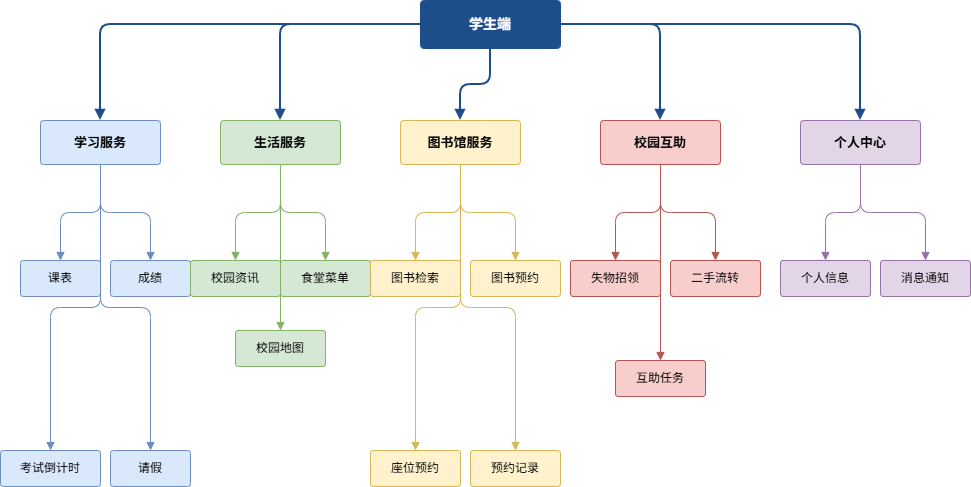

The diagram above was exported from draw.io. Its source (the exported page's mxGraphModel, read from the mxfile embedded in the PNG):
<mxGraphModel dx="1414" dy="751" grid="1" gridSize="10" guides="1" tooltips="1" connect="1" arrows="1" fold="1" page="1" pageScale="1" pageWidth="1000" pageHeight="600" math="0" shadow="0">
  <root>
    <mxCell id="0" />
    <mxCell id="1" parent="0" />
    <mxCell id="stu" parent="1" style="rounded=1;whiteSpace=wrap;html=1;fillColor=#1e4d8c;fontColor=#ffffff;strokeColor=#1e4d8c;fontSize=14;fontStyle=1;arcSize=8;" value="学生端" vertex="1">
      <mxGeometry height="48" width="140" x="420" y="20" as="geometry" />
    </mxCell>
    <mxCell id="stu1" parent="1" style="rounded=1;whiteSpace=wrap;html=1;fillColor=#dae8fc;strokeColor=#6c8ebf;fontSize=13;fontStyle=1;arcSize=8;" value="学习服务" vertex="1">
      <mxGeometry height="44" width="120" x="40" y="140" as="geometry" />
    </mxCell>
    <mxCell id="stu2" parent="1" style="rounded=1;whiteSpace=wrap;html=1;fillColor=#d5e8d4;strokeColor=#82b366;fontSize=13;fontStyle=1;arcSize=8;" value="生活服务" vertex="1">
      <mxGeometry height="44" width="120" x="220" y="140" as="geometry" />
    </mxCell>
    <mxCell id="stu3" parent="1" style="rounded=1;whiteSpace=wrap;html=1;fillColor=#fff2cc;strokeColor=#d6b656;fontSize=13;fontStyle=1;arcSize=8;" value="图书馆服务" vertex="1">
      <mxGeometry height="44" width="120" x="400" y="140" as="geometry" />
    </mxCell>
    <mxCell id="stu4" parent="1" style="rounded=1;whiteSpace=wrap;html=1;fillColor=#f8cecc;strokeColor=#b85450;fontSize=13;fontStyle=1;arcSize=8;" value="校园互助" vertex="1">
      <mxGeometry height="44" width="120" x="600" y="140" as="geometry" />
    </mxCell>
    <mxCell id="stu5" parent="1" style="rounded=1;whiteSpace=wrap;html=1;fillColor=#e1d5e7;strokeColor=#9673a6;fontSize=13;fontStyle=1;arcSize=8;" value="个人中心" vertex="1">
      <mxGeometry height="44" width="120" x="800" y="140" as="geometry" />
    </mxCell>
    <mxCell id="a1" parent="1" style="rounded=1;whiteSpace=wrap;html=1;fillColor=#dae8fc;strokeColor=#6c8ebf;fontSize=12;arcSize=8;" value="课表" vertex="1">
      <mxGeometry height="36" width="80" x="20" y="280" as="geometry" />
    </mxCell>
    <mxCell id="a2" parent="1" style="rounded=1;whiteSpace=wrap;html=1;fillColor=#dae8fc;strokeColor=#6c8ebf;fontSize=12;arcSize=8;" value="成绩" vertex="1">
      <mxGeometry height="36" width="80" x="110" y="280" as="geometry" />
    </mxCell>
    <mxCell id="a3" parent="1" style="rounded=1;whiteSpace=wrap;html=1;fillColor=#dae8fc;strokeColor=#6c8ebf;fontSize=12;arcSize=8;" value="考试倒计时" vertex="1">
      <mxGeometry height="36" width="100" y="470" as="geometry" />
    </mxCell>
    <mxCell id="a4" parent="1" style="rounded=1;whiteSpace=wrap;html=1;fillColor=#dae8fc;strokeColor=#6c8ebf;fontSize=12;arcSize=8;" value="请假" vertex="1">
      <mxGeometry height="36" width="80" x="110" y="470" as="geometry" />
    </mxCell>
    <mxCell id="b1" parent="1" style="rounded=1;whiteSpace=wrap;html=1;fillColor=#d5e8d4;strokeColor=#82b366;fontSize=12;arcSize=8;" value="校园资讯" vertex="1">
      <mxGeometry height="36" width="90" x="190" y="280" as="geometry" />
    </mxCell>
    <mxCell id="b2" parent="1" style="rounded=1;whiteSpace=wrap;html=1;fillColor=#d5e8d4;strokeColor=#82b366;fontSize=12;arcSize=8;" value="食堂菜单" vertex="1">
      <mxGeometry height="36" width="90" x="280" y="280" as="geometry" />
    </mxCell>
    <mxCell id="b3" parent="1" style="rounded=1;whiteSpace=wrap;html=1;fillColor=#d5e8d4;strokeColor=#82b366;fontSize=12;arcSize=8;" value="校园地图" vertex="1">
      <mxGeometry height="36" width="90" x="235" y="350" as="geometry" />
    </mxCell>
    <mxCell id="c1" parent="1" style="rounded=1;whiteSpace=wrap;html=1;fillColor=#fff2cc;strokeColor=#d6b656;fontSize=12;arcSize=8;" value="图书检索" vertex="1">
      <mxGeometry height="36" width="90" x="370" y="280" as="geometry" />
    </mxCell>
    <mxCell id="c2" parent="1" style="rounded=1;whiteSpace=wrap;html=1;fillColor=#fff2cc;strokeColor=#d6b656;fontSize=12;arcSize=8;" value="图书预约" vertex="1">
      <mxGeometry height="36" width="90" x="470" y="280" as="geometry" />
    </mxCell>
    <mxCell id="c3" parent="1" style="rounded=1;whiteSpace=wrap;html=1;fillColor=#fff2cc;strokeColor=#d6b656;fontSize=12;arcSize=8;" value="座位预约" vertex="1">
      <mxGeometry height="36" width="90" x="370" y="470" as="geometry" />
    </mxCell>
    <mxCell id="c4" parent="1" style="rounded=1;whiteSpace=wrap;html=1;fillColor=#fff2cc;strokeColor=#d6b656;fontSize=12;arcSize=8;" value="预约记录" vertex="1">
      <mxGeometry height="36" width="90" x="470" y="470" as="geometry" />
    </mxCell>
    <mxCell id="d1" parent="1" style="rounded=1;whiteSpace=wrap;html=1;fillColor=#f8cecc;strokeColor=#b85450;fontSize=12;arcSize=8;" value="失物招领" vertex="1">
      <mxGeometry height="36" width="90" x="570" y="280" as="geometry" />
    </mxCell>
    <mxCell id="d2" parent="1" style="rounded=1;whiteSpace=wrap;html=1;fillColor=#f8cecc;strokeColor=#b85450;fontSize=12;arcSize=8;" value="二手流转" vertex="1">
      <mxGeometry height="36" width="90" x="670" y="280" as="geometry" />
    </mxCell>
    <mxCell id="d3" parent="1" style="rounded=1;whiteSpace=wrap;html=1;fillColor=#f8cecc;strokeColor=#b85450;fontSize=12;arcSize=8;" value="互助任务" vertex="1">
      <mxGeometry height="36" width="90" x="615" y="380" as="geometry" />
    </mxCell>
    <mxCell id="e1" parent="1" style="rounded=1;whiteSpace=wrap;html=1;fillColor=#e1d5e7;strokeColor=#9673a6;fontSize=12;arcSize=8;" value="个人信息" vertex="1">
      <mxGeometry height="36" width="90" x="780" y="280" as="geometry" />
    </mxCell>
    <mxCell id="e2" parent="1" style="rounded=1;whiteSpace=wrap;html=1;fillColor=#e1d5e7;strokeColor=#9673a6;fontSize=12;arcSize=8;" value="消息通知" vertex="1">
      <mxGeometry height="36" width="90" x="880" y="280" as="geometry" />
    </mxCell>
    <mxCell id="r1" edge="1" parent="1" source="stu" style="edgeStyle=orthogonalEdgeStyle;html=1;strokeColor=#1e4d8c;strokeWidth=2;endArrow=block;endFill=1;" target="stu1">
      <mxGeometry relative="1" as="geometry" />
    </mxCell>
    <mxCell id="r2" edge="1" parent="1" source="stu" style="edgeStyle=orthogonalEdgeStyle;html=1;strokeColor=#1e4d8c;strokeWidth=2;endArrow=block;endFill=1;" target="stu2">
      <mxGeometry relative="1" as="geometry" />
    </mxCell>
    <mxCell id="r3" edge="1" parent="1" source="stu" style="edgeStyle=orthogonalEdgeStyle;html=1;strokeColor=#1e4d8c;strokeWidth=2;endArrow=block;endFill=1;" target="stu3">
      <mxGeometry relative="1" as="geometry" />
    </mxCell>
    <mxCell id="r4" edge="1" parent="1" source="stu" style="edgeStyle=orthogonalEdgeStyle;html=1;strokeColor=#1e4d8c;strokeWidth=2;endArrow=block;endFill=1;" target="stu4">
      <mxGeometry relative="1" as="geometry" />
    </mxCell>
    <mxCell id="r5" edge="1" parent="1" source="stu" style="edgeStyle=orthogonalEdgeStyle;html=1;strokeColor=#1e4d8c;strokeWidth=2;endArrow=block;endFill=1;" target="stu5">
      <mxGeometry relative="1" as="geometry" />
    </mxCell>
    <mxCell id="s1" edge="1" parent="1" source="stu1" style="edgeStyle=orthogonalEdgeStyle;html=1;strokeColor=#6c8ebf;endArrow=block;endFill=1;" target="a1">
      <mxGeometry relative="1" as="geometry" />
    </mxCell>
    <mxCell id="s2" edge="1" parent="1" source="stu1" style="edgeStyle=orthogonalEdgeStyle;html=1;strokeColor=#6c8ebf;endArrow=block;endFill=1;" target="a2">
      <mxGeometry relative="1" as="geometry" />
    </mxCell>
    <mxCell id="s3" edge="1" parent="1" source="stu1" style="edgeStyle=orthogonalEdgeStyle;html=1;strokeColor=#6c8ebf;endArrow=block;endFill=1;" target="a3">
      <mxGeometry relative="1" as="geometry" />
    </mxCell>
    <mxCell id="s4" edge="1" parent="1" source="stu1" style="edgeStyle=orthogonalEdgeStyle;html=1;strokeColor=#6c8ebf;endArrow=block;endFill=1;" target="a4">
      <mxGeometry relative="1" as="geometry" />
    </mxCell>
    <mxCell id="s5" edge="1" parent="1" source="stu2" style="edgeStyle=orthogonalEdgeStyle;html=1;strokeColor=#82b366;endArrow=block;endFill=1;" target="b1">
      <mxGeometry relative="1" as="geometry" />
    </mxCell>
    <mxCell id="s6" edge="1" parent="1" source="stu2" style="edgeStyle=orthogonalEdgeStyle;html=1;strokeColor=#82b366;endArrow=block;endFill=1;" target="b2">
      <mxGeometry relative="1" as="geometry" />
    </mxCell>
    <mxCell id="s7" edge="1" parent="1" source="stu2" style="edgeStyle=orthogonalEdgeStyle;html=1;strokeColor=#82b366;endArrow=block;endFill=1;" target="b3">
      <mxGeometry relative="1" as="geometry" />
    </mxCell>
    <mxCell id="s8" edge="1" parent="1" source="stu3" style="edgeStyle=orthogonalEdgeStyle;html=1;strokeColor=#d6b656;endArrow=block;endFill=1;" target="c1">
      <mxGeometry relative="1" as="geometry" />
    </mxCell>
    <mxCell id="s9" edge="1" parent="1" source="stu3" style="edgeStyle=orthogonalEdgeStyle;html=1;strokeColor=#d6b656;endArrow=block;endFill=1;" target="c2">
      <mxGeometry relative="1" as="geometry" />
    </mxCell>
    <mxCell id="s10" edge="1" parent="1" source="stu3" style="edgeStyle=orthogonalEdgeStyle;html=1;strokeColor=#d6b656;endArrow=block;endFill=1;" target="c3">
      <mxGeometry relative="1" as="geometry" />
    </mxCell>
    <mxCell id="s11" edge="1" parent="1" source="stu3" style="edgeStyle=orthogonalEdgeStyle;html=1;strokeColor=#d6b656;endArrow=block;endFill=1;" target="c4">
      <mxGeometry relative="1" as="geometry" />
    </mxCell>
    <mxCell id="s12" edge="1" parent="1" source="stu4" style="edgeStyle=orthogonalEdgeStyle;html=1;strokeColor=#b85450;endArrow=block;endFill=1;" target="d1">
      <mxGeometry relative="1" as="geometry" />
    </mxCell>
    <mxCell id="s13" edge="1" parent="1" source="stu4" style="edgeStyle=orthogonalEdgeStyle;html=1;strokeColor=#b85450;endArrow=block;endFill=1;" target="d2">
      <mxGeometry relative="1" as="geometry" />
    </mxCell>
    <mxCell id="s14" edge="1" parent="1" source="stu4" style="edgeStyle=orthogonalEdgeStyle;html=1;strokeColor=#b85450;endArrow=block;endFill=1;" target="d3">
      <mxGeometry relative="1" as="geometry" />
    </mxCell>
    <mxCell id="s15" edge="1" parent="1" source="stu5" style="edgeStyle=orthogonalEdgeStyle;html=1;strokeColor=#9673a6;endArrow=block;endFill=1;" target="e1">
      <mxGeometry relative="1" as="geometry" />
    </mxCell>
    <mxCell id="s16" edge="1" parent="1" source="stu5" style="edgeStyle=orthogonalEdgeStyle;html=1;strokeColor=#9673a6;endArrow=block;endFill=1;" target="e2">
      <mxGeometry relative="1" as="geometry" />
    </mxCell>
  </root>
</mxGraphModel>